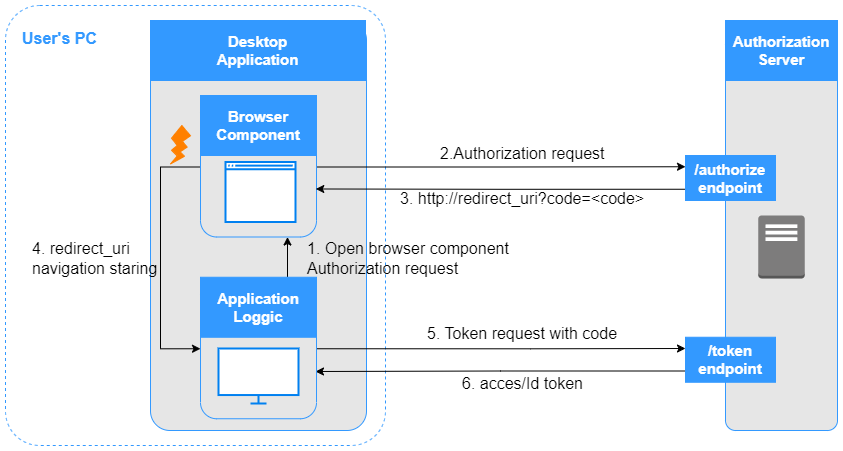

The diagram above was exported from draw.io. Its source (the exported page's mxGraphModel, read from the mxfile embedded in the PNG):
<mxGraphModel dx="1867" dy="1188" grid="1" gridSize="5" guides="1" tooltips="1" connect="1" arrows="1" fold="1" page="1" pageScale="1" pageWidth="827" pageHeight="1169" math="0" shadow="0">
  <root>
    <mxCell id="0" />
    <mxCell id="1" parent="0" />
    <mxCell id="UyzauJDDtlnSS3H98DLt-3" value="" style="rounded=1;whiteSpace=wrap;html=1;strokeColor=#3399FF;strokeWidth=1;fillColor=none;fontFamily=Verdana;fontSize=12;fontColor=#00BEF2;perimeterSpacing=0;imageHeight=24;arcSize=9;dashed=1;" parent="1" vertex="1">
      <mxGeometry x="-280" y="320" width="380" height="440" as="geometry" />
    </mxCell>
    <mxCell id="orviERpDeHOa16BACyF0-30" value="" style="rounded=1;whiteSpace=wrap;html=1;strokeColor=#3399FF;strokeWidth=1;fillColor=#E6E6E6;fontFamily=Verdana;fontSize=12;fontColor=#000000;perimeterSpacing=0;imageHeight=24;arcSize=9;" parent="1" vertex="1">
      <mxGeometry x="-135" y="335" width="216" height="410" as="geometry" />
    </mxCell>
    <mxCell id="orviERpDeHOa16BACyF0-31" value="Desktop&lt;br&gt;Application" style="whiteSpace=wrap;html=1;strokeColor=#3399FF;strokeWidth=1;fillColor=#3399FF;fontFamily=Helvetica;fontSize=15;fontColor=#FFFFFF;fontStyle=1" parent="1" vertex="1">
      <mxGeometry x="-135" y="335" width="215" height="60" as="geometry" />
    </mxCell>
    <mxCell id="7BbOpquyFFsGqLGS4olT-8" style="edgeStyle=orthogonalEdgeStyle;rounded=0;orthogonalLoop=1;jettySize=auto;html=1;exitX=1;exitY=0.5;exitDx=0;exitDy=0;entryX=0;entryY=0.25;entryDx=0;entryDy=0;" parent="1" source="orviERpDeHOa16BACyF0-34" target="7BbOpquyFFsGqLGS4olT-7" edge="1">
      <mxGeometry relative="1" as="geometry" />
    </mxCell>
    <mxCell id="Bq95SBn1qcoN9RhXfWMz-5" style="edgeStyle=orthogonalEdgeStyle;rounded=0;orthogonalLoop=1;jettySize=auto;html=1;exitX=0;exitY=0.5;exitDx=0;exitDy=0;entryX=0;entryY=0.5;entryDx=0;entryDy=0;" parent="1" source="orviERpDeHOa16BACyF0-34" target="Bq95SBn1qcoN9RhXfWMz-1" edge="1">
      <mxGeometry relative="1" as="geometry">
        <Array as="points">
          <mxPoint x="-125" y="482" />
          <mxPoint x="-125" y="663" />
        </Array>
      </mxGeometry>
    </mxCell>
    <mxCell id="orviERpDeHOa16BACyF0-34" value="" style="rounded=1;whiteSpace=wrap;html=1;strokeColor=#3399FF;strokeWidth=1;fillColor=#E6E6E6;fontFamily=Verdana;fontSize=12;fontColor=#00BEF2;perimeterSpacing=0;imageHeight=24;arcSize=14;" parent="1" vertex="1">
      <mxGeometry x="-85" y="411.5" width="116" height="140" as="geometry" />
    </mxCell>
    <mxCell id="orviERpDeHOa16BACyF0-35" value="Browser&lt;br&gt;Component" style="whiteSpace=wrap;html=1;strokeColor=#3399FF;strokeWidth=1;fillColor=#3399FF;fontFamily=Helvetica;fontSize=15;fontColor=#FFFFFF;fontStyle=1" parent="1" vertex="1">
      <mxGeometry x="-85" y="410" width="116" height="60" as="geometry" />
    </mxCell>
    <mxCell id="orviERpDeHOa16BACyF0-38" value="" style="rounded=1;whiteSpace=wrap;html=1;strokeColor=#3399FF;strokeWidth=1;fillColor=#E6E6E6;fontFamily=Verdana;fontSize=12;fontColor=#00BEF2;perimeterSpacing=0;imageHeight=24;arcSize=9;" parent="1" vertex="1">
      <mxGeometry x="440" y="349" width="112" height="396" as="geometry" />
    </mxCell>
    <mxCell id="orviERpDeHOa16BACyF0-39" value="Authorization Server" style="whiteSpace=wrap;html=1;strokeColor=#3399FF;strokeWidth=1;fillColor=#3399FF;fontFamily=Helvetica;fontSize=15;fontColor=#FFFFFF;fontStyle=1" parent="1" vertex="1">
      <mxGeometry x="440" y="335" width="112" height="60" as="geometry" />
    </mxCell>
    <mxCell id="jQCTnE5i0i919tLjeEte-14" value="" style="html=1;verticalLabelPosition=bottom;align=center;labelBackgroundColor=#ffffff;verticalAlign=top;strokeWidth=2;strokeColor=#0080F0;shadow=0;dashed=0;shape=mxgraph.ios7.icons.window;" parent="1" vertex="1">
      <mxGeometry x="-60" y="476.5" width="70" height="60" as="geometry" />
    </mxCell>
    <mxCell id="7BbOpquyFFsGqLGS4olT-3" value="" style="outlineConnect=0;dashed=0;verticalLabelPosition=bottom;verticalAlign=top;align=center;html=1;shape=mxgraph.aws3.traditional_server;fillColor=#7D7C7C;gradientColor=none;" parent="1" vertex="1">
      <mxGeometry x="472.75" y="530" width="46.5" height="63" as="geometry" />
    </mxCell>
    <mxCell id="7BbOpquyFFsGqLGS4olT-18" style="edgeStyle=orthogonalEdgeStyle;rounded=0;orthogonalLoop=1;jettySize=auto;html=1;exitX=0;exitY=0.75;exitDx=0;exitDy=0;entryX=0.994;entryY=0.657;entryDx=0;entryDy=0;entryPerimeter=0;fontSize=16;" parent="1" source="7BbOpquyFFsGqLGS4olT-7" target="orviERpDeHOa16BACyF0-34" edge="1">
      <mxGeometry relative="1" as="geometry" />
    </mxCell>
    <mxCell id="7BbOpquyFFsGqLGS4olT-7" value="/authorize&lt;br&gt;endpoint" style="whiteSpace=wrap;html=1;strokeColor=#3399FF;strokeWidth=1;fillColor=#3399FF;fontFamily=Helvetica;fontSize=15;fontColor=#FFFFFF;fontStyle=1" parent="1" vertex="1">
      <mxGeometry x="400" y="470" width="90" height="45" as="geometry" />
    </mxCell>
    <mxCell id="7BbOpquyFFsGqLGS4olT-11" value="4. redirect_uri&lt;br&gt;navigation staring" style="text;html=1;align=left;verticalAlign=middle;resizable=0;points=[];autosize=1;strokeColor=none;fillColor=none;fontSize=16;" parent="1" vertex="1">
      <mxGeometry x="-255" y="545" width="145" height="55" as="geometry" />
    </mxCell>
    <mxCell id="7BbOpquyFFsGqLGS4olT-16" value="2.Authorization request" style="text;html=1;align=left;verticalAlign=middle;resizable=0;points=[];autosize=1;strokeColor=none;fillColor=none;fontSize=16;" parent="1" vertex="1">
      <mxGeometry x="152.5" y="450" width="185" height="35" as="geometry" />
    </mxCell>
    <mxCell id="7BbOpquyFFsGqLGS4olT-19" value="3. http://redirect_uri?code=&amp;lt;code&amp;gt;" style="text;html=1;align=left;verticalAlign=middle;resizable=0;points=[];autosize=1;strokeColor=none;fillColor=none;fontSize=16;" parent="1" vertex="1">
      <mxGeometry x="112.5" y="495" width="265" height="35" as="geometry" />
    </mxCell>
    <mxCell id="7BbOpquyFFsGqLGS4olT-38" style="edgeStyle=orthogonalEdgeStyle;rounded=0;orthogonalLoop=1;jettySize=auto;html=1;exitX=0;exitY=0.75;exitDx=0;exitDy=0;fontSize=16;strokeColor=#000000;" parent="1" source="7BbOpquyFFsGqLGS4olT-36" edge="1">
      <mxGeometry relative="1" as="geometry">
        <mxPoint x="30" y="686" as="targetPoint" />
      </mxGeometry>
    </mxCell>
    <mxCell id="7BbOpquyFFsGqLGS4olT-36" value="/token&lt;br&gt;endpoint" style="whiteSpace=wrap;html=1;strokeColor=#3399FF;strokeWidth=1;fillColor=#3399FF;fontFamily=Helvetica;fontSize=15;fontColor=#FFFFFF;fontStyle=1" parent="1" vertex="1">
      <mxGeometry x="400" y="651.75" width="90" height="45" as="geometry" />
    </mxCell>
    <mxCell id="7BbOpquyFFsGqLGS4olT-39" value="5. Token request with code" style="text;html=1;align=left;verticalAlign=middle;resizable=0;points=[];autosize=1;strokeColor=none;fillColor=none;fontSize=16;" parent="1" vertex="1">
      <mxGeometry x="140" y="630" width="210" height="35" as="geometry" />
    </mxCell>
    <mxCell id="7BbOpquyFFsGqLGS4olT-40" value="6. acces/Id token" style="text;html=1;align=left;verticalAlign=middle;resizable=0;points=[];autosize=1;strokeColor=none;fillColor=none;fontSize=16;" parent="1" vertex="1">
      <mxGeometry x="175" y="680" width="140" height="35" as="geometry" />
    </mxCell>
    <mxCell id="UyzauJDDtlnSS3H98DLt-2" value="User's PC" style="text;html=1;align=left;verticalAlign=middle;resizable=0;points=[];autosize=1;strokeColor=none;fillColor=none;fontSize=16;fontColor=#3399FF;fontStyle=1" parent="1" vertex="1">
      <mxGeometry x="-265" y="335" width="95" height="35" as="geometry" />
    </mxCell>
    <mxCell id="Bq95SBn1qcoN9RhXfWMz-6" style="edgeStyle=orthogonalEdgeStyle;rounded=0;orthogonalLoop=1;jettySize=auto;html=1;exitX=1;exitY=0.5;exitDx=0;exitDy=0;entryX=0;entryY=0.25;entryDx=0;entryDy=0;" parent="1" source="Bq95SBn1qcoN9RhXfWMz-1" target="7BbOpquyFFsGqLGS4olT-36" edge="1">
      <mxGeometry relative="1" as="geometry">
        <Array as="points">
          <mxPoint x="245" y="663" />
          <mxPoint x="245" y="663" />
        </Array>
      </mxGeometry>
    </mxCell>
    <mxCell id="Bq95SBn1qcoN9RhXfWMz-1" value="" style="rounded=1;whiteSpace=wrap;html=1;strokeColor=#3399FF;strokeWidth=1;fillColor=#E6E6E6;fontFamily=Verdana;fontSize=12;fontColor=#00BEF2;perimeterSpacing=0;imageHeight=24;arcSize=14;" parent="1" vertex="1">
      <mxGeometry x="-85" y="593.25" width="116" height="140" as="geometry" />
    </mxCell>
    <mxCell id="Bq95SBn1qcoN9RhXfWMz-8" style="edgeStyle=orthogonalEdgeStyle;rounded=0;orthogonalLoop=1;jettySize=auto;html=1;exitX=0.75;exitY=0;exitDx=0;exitDy=0;entryX=0.75;entryY=1;entryDx=0;entryDy=0;" parent="1" source="Bq95SBn1qcoN9RhXfWMz-2" target="orviERpDeHOa16BACyF0-34" edge="1">
      <mxGeometry relative="1" as="geometry" />
    </mxCell>
    <mxCell id="Bq95SBn1qcoN9RhXfWMz-2" value="Application&lt;br&gt;Loggic" style="whiteSpace=wrap;html=1;strokeColor=#3399FF;strokeWidth=1;fillColor=#3399FF;fontFamily=Helvetica;fontSize=15;fontColor=#FFFFFF;fontStyle=1" parent="1" vertex="1">
      <mxGeometry x="-85" y="591.75" width="116" height="60" as="geometry" />
    </mxCell>
    <mxCell id="Bq95SBn1qcoN9RhXfWMz-4" value="" style="html=1;verticalLabelPosition=bottom;align=center;labelBackgroundColor=#ffffff;verticalAlign=top;strokeWidth=2;strokeColor=#0080F0;shadow=0;dashed=0;shape=mxgraph.ios7.icons.monitor;" parent="1" vertex="1">
      <mxGeometry x="-67" y="663" width="80" height="55" as="geometry" />
    </mxCell>
    <mxCell id="Bq95SBn1qcoN9RhXfWMz-9" value="1. Open browser component&lt;br style=&quot;font-size: 16px;&quot;&gt;Authorization request" style="text;html=1;align=left;verticalAlign=middle;resizable=0;points=[];autosize=1;strokeColor=none;fillColor=none;fontSize=16;" parent="1" vertex="1">
      <mxGeometry x="20" y="545" width="225" height="55" as="geometry" />
    </mxCell>
    <mxCell id="Bq95SBn1qcoN9RhXfWMz-10" value="" style="verticalLabelPosition=bottom;verticalAlign=top;html=1;shape=mxgraph.basic.flash;fillColor=#FF8000;strokeColor=#FF8000;" parent="1" vertex="1">
      <mxGeometry x="-115" y="440" width="20" height="38.5" as="geometry" />
    </mxCell>
  </root>
</mxGraphModel>